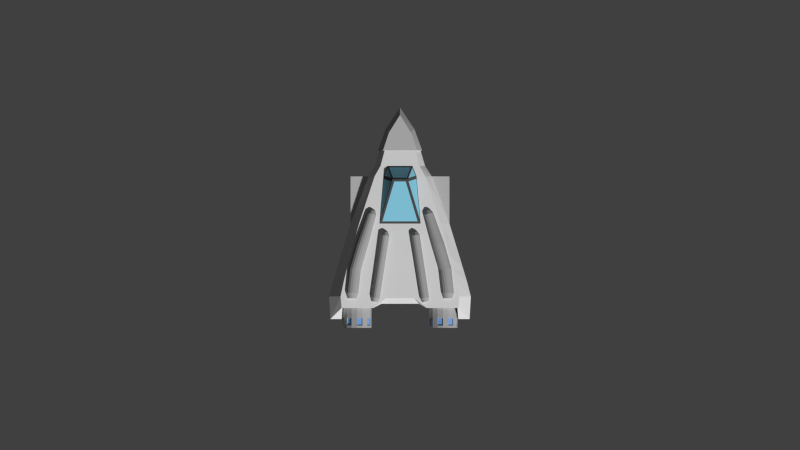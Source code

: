 # Source: missile_ship.blend  (saved by Blender 2.74.0; exported with 4.5.12 LTS)
import bpy
from mathutils import Matrix  # noqa: F401  (used for matrix-valued properties, if any)

bpy.ops.wm.read_factory_settings(use_empty=True)
scene = bpy.context.scene
scene.name = 'Scene'

# ---- collections
col_collection_1 = bpy.data.collections.new('Collection 1'); scene.collection.children.link(col_collection_1)

# ---- materials (node trees are filled in below, after node groups)
mat_accent_001 = bpy.data.materials.new('Accent.001')
mat_accent_001.alpha_threshold = 0.0
mat_accent_001.use_transparent_shadow = False
mat_accent_001.diffuse_color = (0.3844, 0.3844, 0.3844, 1.0)
mat_accent_001.roughness = 0.5
mat_hull = bpy.data.materials.new('Hull')
mat_hull.alpha_threshold = 0.0
mat_hull.use_transparent_shadow = False
mat_hull.diffuse_color = (0.8007, 0.8007, 0.8007, 1.0)
mat_hull.roughness = 0.5
mat_hull.line_color = (0.0, 0.0, 0.0, 1.0)
mat_engines = bpy.data.materials.new('Engines')
mat_engines.alpha_threshold = 0.0
mat_engines.use_transparent_shadow = False
mat_engines.diffuse_color = (0.4109, 0.4109, 0.4109, 1.0)
mat_engines.roughness = 0.5
mat_glow = bpy.data.materials.new('Glow')
mat_glow.alpha_threshold = 0.0
mat_glow.use_transparent_shadow = False
mat_glow.diffuse_color = (0.1878, 0.3953, 0.8, 1.0)
mat_glow.roughness = 0.5
mat_cockpit = bpy.data.materials.new('Cockpit')
mat_cockpit.alpha_threshold = 0.0
mat_cockpit.use_transparent_shadow = False
mat_cockpit.diffuse_color = (0.2558, 0.6259, 0.8, 1.0)
mat_cockpit.roughness = 0.5
mat_accent = bpy.data.materials.new('Accent')
mat_accent.alpha_threshold = 0.0
mat_accent.use_transparent_shadow = False
mat_accent.diffuse_color = (0.5277, 0.5277, 0.5277, 1.0)
mat_accent.roughness = 0.5
mat_cockpitaccent = bpy.data.materials.new('CockpitAccent')
mat_cockpitaccent.alpha_threshold = 0.0
mat_cockpitaccent.use_transparent_shadow = False
mat_cockpitaccent.diffuse_color = (0.08001, 0.08001, 0.08001, 1.0)
mat_cockpitaccent.roughness = 0.5

# ---- material node trees

# ---- world
world_world = bpy.data.worlds.new('World'); scene.world = world_world
world_world.color = (0.05088, 0.05088, 0.05088)
world_world.use_sun_shadow = False
world_world.sun_shadow_jitter_overblur = 0.0
world_world.cycles.sampling_method = 'MANUAL'
world_world.cycles.sample_map_resolution = 256

# ---- cameras
cam_camera = bpy.data.cameras.new('Camera')
cam_camera.type = 'ORTHO'
cam_camera.clip_end = 100.0
cam_camera.lens = 35.0
cam_camera.sensor_width = 32.0
cam_camera.sensor_height = 18.0
cam_camera.ortho_scale = 7.314
cam_camera.dof.focus_distance = 0.0
cam_camera.dof.aperture_fstop = 128.0

# ---- meshes
me_cylinder_003 = bpy.data.meshes.new('Cylinder.003')
me_cylinder_003.from_pydata([(-0.1764, 0.3744, 0.3579), (-0.2253, 0.3705, 0.679), (-0.1607, 0.3699, 0.3603), (-0.2095, 0.366, 0.6813), (-0.1474, 0.3573, 0.3622), (-0.1962, 0.3534, 0.6833), (-0.1385, 0.3386, 0.3634), (-0.1874, 0.3347, 0.6845), (-0.1355, 0.3166, 0.3638), (-0.1843, 0.3127, 0.6848), (-0.1387, 0.2946, 0.3631), (-0.1875, 0.2907, 0.6842), (-0.1476, 0.276, 0.3617), (-0.1965, 0.2721, 0.6827), (-0.161, 0.2636, 0.3595), (-0.2099, 0.2597, 0.6806), (-0.1768, 0.2594, 0.3571), (-0.2256, 0.2555, 0.6782), (-0.1925, 0.2639, 0.3548), (-0.2413, 0.26, 0.6758), (-0.2058, 0.2764, 0.3528), (-0.2546, 0.2725, 0.6739), (-0.2146, 0.2952, 0.3516), (-0.2635, 0.2913, 0.6727), (-0.2177, 0.3172, 0.3513), (-0.2666, 0.3133, 0.6723), (-0.2145, 0.3392, 0.3519), (-0.2634, 0.3353, 0.673), (-0.2055, 0.3578, 0.3534), (-0.2544, 0.3539, 0.6744), (-0.1921, 0.3702, 0.3555), (-0.241, 0.3663, 0.6766), (-0.2194, 0.351, 0.7162), (-0.2307, 0.3542, 0.7145), (-0.2097, 0.3418, 0.7176), (-0.2033, 0.3283, 0.7185), (-0.2011, 0.3123, 0.7188), (-0.2034, 0.2964, 0.7183), (-0.2099, 0.2829, 0.7172), (-0.2196, 0.274, 0.7157), (-0.231, 0.2709, 0.7139), (-0.2424, 0.2742, 0.7122), (-0.252, 0.2833, 0.7108), (-0.2584, 0.2968, 0.7099), (-0.2606, 0.3128, 0.7097), (-0.2583, 0.3287, 0.7102), (-0.2518, 0.3422, 0.7112), (-0.2421, 0.3511, 0.7128), (-0.1381, 0.3775, 0.1063), (-0.1224, 0.373, 0.1087), (-0.1091, 0.3604, 0.1106), (-0.1002, 0.3417, 0.1119), (-0.09717, 0.3196, 0.1122), (-0.1004, 0.2976, 0.1116), (-0.1093, 0.279, 0.1101), (-0.1227, 0.2667, 0.108), (-0.1385, 0.2624, 0.1055), (-0.1542, 0.2669, 0.1032), (-0.1675, 0.2795, 0.1012), (-0.1763, 0.2982, 0.09999), (-0.1794, 0.3203, 0.09967), (-0.1762, 0.3423, 0.1003), (-0.1672, 0.3609, 0.1018), (-0.1538, 0.3732, 0.1039), (-0.1336, 0.3567, 0.0764), (-0.1237, 0.3539, 0.07789), (-0.1153, 0.3459, 0.07912), (-0.1097, 0.3341, 0.0799), (-0.1077, 0.3201, 0.08011), (-0.1098, 0.3062, 0.07971), (-0.1154, 0.2944, 0.07877), (-0.1239, 0.2866, 0.07743), (-0.1339, 0.2839, 0.0759), (-0.1438, 0.2867, 0.0744), (-0.1522, 0.2947, 0.07317), (-0.1578, 0.3066, 0.07239), (-0.1598, 0.3205, 0.07219), (-0.1577, 0.3344, 0.07259), (-0.1521, 0.3462, 0.07352), (-0.1436, 0.354, 0.07486)], [], [(0, 1, 3, 2), (2, 3, 5, 4), (4, 5, 7, 6), (6, 7, 9, 8), (8, 9, 11, 10), (10, 11, 13, 12), (12, 13, 15, 14), (14, 15, 17, 16), (16, 17, 19, 18), (18, 19, 21, 20), (20, 21, 23, 22), (22, 23, 25, 24), (24, 25, 27, 26), (26, 27, 29, 28), (5, 3, 32, 34), (30, 31, 1, 0), (28, 29, 31, 30), (10, 12, 54, 53), (32, 33, 47, 46, 45, 44, 43, 42, 41, 40, 39, 38, 37, 36, 35, 34), (27, 25, 44, 45), (11, 9, 36, 37), (1, 31, 47, 33), (3, 1, 33, 32), (17, 15, 39, 40), (23, 21, 42, 43), (7, 5, 34, 35), (29, 27, 45, 46), (13, 11, 37, 38), (19, 17, 40, 41), (25, 23, 43, 44), (9, 7, 35, 36), (31, 29, 46, 47), (15, 13, 38, 39), (21, 19, 41, 42), (50, 51, 67, 66), (16, 18, 57, 56), (22, 24, 60, 59), (6, 8, 52, 51), (28, 30, 63, 62), (12, 14, 55, 54), (18, 20, 58, 57), (2, 4, 50, 49), (24, 26, 61, 60), (8, 10, 53, 52), (30, 0, 48, 63), (0, 2, 49, 48), (14, 16, 56, 55), (20, 22, 59, 58), (4, 6, 51, 50), (26, 28, 62, 61), (64, 65, 66, 67, 68, 69, 70, 71, 72, 73, 74, 75, 76, 77, 78, 79), (61, 62, 78, 77), (48, 49, 65, 64), (59, 60, 76, 75), (57, 58, 74, 73), (55, 56, 72, 71), (53, 54, 70, 69), (51, 52, 68, 67), (62, 63, 79, 78), (49, 50, 66, 65), (60, 61, 77, 76), (58, 59, 75, 74), (56, 57, 73, 72), (54, 55, 71, 70), (52, 53, 69, 68), (63, 48, 64, 79)])
me_cylinder_003.materials.append(mat_accent_001)
me_cylinder_003.use_remesh_preserve_volume = False
me_cylinder_003.use_remesh_preserve_attributes = False
me_cylinder_003.use_mirror_vertex_groups = False
me_cylinder_003.update()
me_cylinder_002 = bpy.data.meshes.new('Cylinder.002')
me_cylinder_002.from_pydata([(-0.3478, 0.3764, 0.1895), (-0.4371, 0.3725, 0.6334), (-0.3261, 0.3719, 0.1927), (-0.4151, 0.368, 0.6333), (-0.3077, 0.3594, 0.1954), (-0.3965, 0.3554, 0.6331), (-0.2954, 0.3406, 0.1971), (-0.3841, 0.3367, 0.6329), (-0.2912, 0.3186, 0.1976), (-0.3799, 0.3147, 0.6327), (-0.2956, 0.2966, 0.1967), (-0.3844, 0.2927, 0.6325), (-0.3081, 0.278, 0.1947), (-0.397, 0.2741, 0.6324), (-0.3266, 0.2656, 0.1917), (-0.4157, 0.2617, 0.6324), (-0.3484, 0.2614, 0.1884), (-0.4378, 0.2575, 0.6324), (-0.3701, 0.2659, 0.1851), (-0.4598, 0.262, 0.6326), (-0.3885, 0.2784, 0.1824), (-0.4783, 0.2745, 0.6328), (-0.4008, 0.2972, 0.1807), (-0.4907, 0.2933, 0.633), (-0.405, 0.3192, 0.1803), (-0.495, 0.3153, 0.6332), (-0.4006, 0.3412, 0.1811), (-0.4905, 0.3373, 0.6333), (-0.3882, 0.3598, 0.1832), (-0.4779, 0.3559, 0.6335), (-0.3696, 0.3722, 0.1861), (-0.4591, 0.3683, 0.6335), (-0.4211, 0.353, 0.6831), (-0.437, 0.3562, 0.6832), (-0.4076, 0.3438, 0.683), (-0.3986, 0.3303, 0.6828), (-0.3956, 0.3143, 0.6827), (-0.3988, 0.2984, 0.6826), (-0.4079, 0.2849, 0.6825), (-0.4215, 0.276, 0.6824), (-0.4375, 0.2729, 0.6825), (-0.4534, 0.2762, 0.6826), (-0.4668, 0.2853, 0.6827), (-0.4758, 0.2988, 0.6829), (-0.4789, 0.3148, 0.683), (-0.4756, 0.3307, 0.6831), (-0.4665, 0.3442, 0.6832), (-0.4529, 0.3531, 0.6832), (-0.2598, 0.3661, -0.09014), (-0.2436, 0.3626, -0.08578), (-0.2298, 0.353, -0.08215), (-0.2206, 0.3386, -0.0798), (-0.2174, 0.3217, -0.0791), (-0.2207, 0.3049, -0.08014), (-0.23, 0.2907, -0.08277), (-0.2438, 0.2812, -0.08659), (-0.2601, 0.2779, -0.09102), (-0.2764, 0.2814, -0.09538), (-0.2902, 0.291, -0.09901), (-0.2994, 0.3054, -0.1014), (-0.3025, 0.3223, -0.1021), (-0.2993, 0.3391, -0.101), (-0.29, 0.3533, -0.09839), (-0.2761, 0.3628, -0.09457), (-0.2516, 0.3502, -0.1211), (-0.2413, 0.348, -0.1184), (-0.2326, 0.3419, -0.1161), (-0.2268, 0.3328, -0.1146), (-0.2247, 0.3221, -0.1141), (-0.2268, 0.3114, -0.1148), (-0.2327, 0.3024, -0.1165), (-0.2415, 0.2964, -0.1189), (-0.2518, 0.2944, -0.1217), (-0.2621, 0.2966, -0.1244), (-0.2708, 0.3027, -0.1267), (-0.2766, 0.3118, -0.1282), (-0.2786, 0.3224, -0.1287), (-0.2765, 0.3331, -0.128), (-0.2707, 0.3421, -0.1263), (-0.2619, 0.3481, -0.1239), (-0.4135, 0.3745, 0.4163), (-0.3917, 0.37, 0.4196), (-0.3733, 0.3574, 0.4223), (-0.3611, 0.3387, 0.424), (-0.3569, 0.3166, 0.4244), (-0.3613, 0.2946, 0.4235), (-0.3737, 0.276, 0.4215), (-0.3922, 0.2637, 0.4186), (-0.414, 0.2594, 0.4152), (-0.4358, 0.2639, 0.4119), (-0.4542, 0.2765, 0.4092), (-0.4664, 0.2952, 0.4075), (-0.4706, 0.3173, 0.4071), (-0.4662, 0.3393, 0.408), (-0.4538, 0.3579, 0.41), (-0.4353, 0.3702, 0.4129)], [], [(80, 1, 3, 81), (81, 3, 5, 82), (82, 5, 7, 83), (83, 7, 9, 84), (84, 9, 11, 85), (85, 11, 13, 86), (86, 13, 15, 87), (87, 15, 17, 88), (88, 17, 19, 89), (89, 19, 21, 90), (90, 21, 23, 91), (91, 23, 25, 92), (92, 25, 27, 93), (93, 27, 29, 94), (5, 3, 32, 34), (95, 31, 1, 80), (94, 29, 31, 95), (10, 12, 54, 53), (32, 33, 47, 46, 45, 44, 43, 42, 41, 40, 39, 38, 37, 36, 35, 34), (27, 25, 44, 45), (11, 9, 36, 37), (1, 31, 47, 33), (3, 1, 33, 32), (17, 15, 39, 40), (23, 21, 42, 43), (7, 5, 34, 35), (29, 27, 45, 46), (13, 11, 37, 38), (19, 17, 40, 41), (25, 23, 43, 44), (9, 7, 35, 36), (31, 29, 46, 47), (15, 13, 38, 39), (21, 19, 41, 42), (50, 51, 67, 66), (16, 18, 57, 56), (22, 24, 60, 59), (6, 8, 52, 51), (28, 30, 63, 62), (12, 14, 55, 54), (18, 20, 58, 57), (2, 4, 50, 49), (24, 26, 61, 60), (8, 10, 53, 52), (30, 0, 48, 63), (0, 2, 49, 48), (14, 16, 56, 55), (20, 22, 59, 58), (4, 6, 51, 50), (26, 28, 62, 61), (64, 65, 66, 67, 68, 69, 70, 71, 72, 73, 74, 75, 76, 77, 78, 79), (61, 62, 78, 77), (48, 49, 65, 64), (59, 60, 76, 75), (57, 58, 74, 73), (55, 56, 72, 71), (53, 54, 70, 69), (51, 52, 68, 67), (62, 63, 79, 78), (49, 50, 66, 65), (60, 61, 77, 76), (58, 59, 75, 74), (56, 57, 73, 72), (54, 55, 71, 70), (52, 53, 69, 68), (63, 48, 64, 79), (28, 94, 95, 30), (30, 95, 80, 0), (26, 93, 94, 28), (24, 92, 93, 26), (22, 91, 92, 24), (20, 90, 91, 22), (18, 89, 90, 20), (16, 88, 89, 18), (14, 87, 88, 16), (12, 86, 87, 14), (10, 85, 86, 12), (8, 84, 85, 10), (6, 83, 84, 8), (4, 82, 83, 6), (2, 81, 82, 4), (0, 80, 81, 2)])
me_cylinder_002.materials.append(mat_accent_001)
me_cylinder_002.use_remesh_preserve_volume = False
me_cylinder_002.use_remesh_preserve_attributes = False
me_cylinder_002.use_mirror_vertex_groups = False
me_cylinder_002.update()
me_cube_001 = bpy.data.meshes.new('Cube.001')
me_cube_001.from_pydata([(-0.4428, -0.6741, -0.02458), (-0.4428, -0.9402, -0.02458), (-0.4859, -0.6741, 0.00425), (-0.4859, -0.9402, 0.00425), (-0.5148, -0.6741, 0.0474), (-0.5148, -0.9402, 0.0474), (-0.5249, -0.6741, 0.0983), (-0.5249, -0.9402, 0.0983), (-0.5148, -0.6741, 0.1492), (-0.5148, -0.9402, 0.1492), (-0.4859, -0.6741, 0.1924), (-0.4859, -0.9402, 0.1924), (-0.4428, -0.6741, 0.2212), (-0.4428, -0.9402, 0.2212), (-0.3929, -0.9402, 0.2313), (-0.3929, -0.6741, 0.2313), (-0.3929, -0.6741, -0.03471), (-0.3929, -0.9402, -0.03471), (-0.343, -0.6741, -0.02458), (-0.343, -0.9402, -0.02458), (-0.2998, -0.6741, 0.00425), (-0.2998, -0.9402, 0.00425), (-0.271, -0.6741, 0.0474), (-0.271, -0.9402, 0.0474), (-0.2608, -0.6741, 0.0983), (-0.2608, -0.9402, 0.0983), (-0.271, -0.6741, 0.1492), (-0.271, -0.9402, 0.1492), (-0.2998, -0.6741, 0.1924), (-0.2998, -0.9402, 0.1924), (-0.343, -0.6741, 0.2212), (-0.343, -0.9402, 0.2212), (-0.4859, -0.9196, 0.00425), (-0.4428, -0.9196, -0.02458), (-0.3929, -0.9196, -0.03471), (-0.3929, -0.9196, 0.2313), (-0.5148, -0.9196, 0.0474), (-0.5249, -0.9196, 0.0983), (-0.5148, -0.9196, 0.1492), (-0.4859, -0.9196, 0.1924), (-0.4428, -0.9196, 0.2212), (-0.2998, -0.9196, 0.00425), (-0.343, -0.9196, -0.02458), (-0.271, -0.9196, 0.0474), (-0.2608, -0.9196, 0.0983), (-0.271, -0.9196, 0.1492), (-0.2998, -0.9196, 0.1924), (-0.343, -0.9196, 0.2212), (-0.4859, -0.8496, 0.00425), (-0.4428, -0.8496, -0.02458), (-0.3929, -0.8496, -0.03471), (-0.5148, -0.8496, 0.0474), (-0.5249, -0.8496, 0.0983), (-0.5148, -0.8496, 0.1492), (-0.4859, -0.8496, 0.1924), (-0.4428, -0.8496, 0.2212), (-0.2998, -0.8496, 0.00425), (-0.343, -0.8496, -0.02458), (-0.271, -0.8496, 0.0474), (-0.2608, -0.8496, 0.0983), (-0.271, -0.8496, 0.1492), (-0.2998, -0.8496, 0.1924), (-0.343, -0.8496, 0.2212), (-0.3929, -0.8496, 0.2313), (-0.3929, -0.8524, 0.2206), (-0.3929, -0.9168, 0.2206), (-0.347, -0.9168, 0.2113), (-0.3073, -0.9168, 0.0118), (-0.347, -0.9168, -0.01472), (-0.2714, -0.9168, 0.0983), (-0.2808, -0.9168, 0.05149), (-0.3073, -0.9168, 0.1848), (-0.2808, -0.9168, 0.1451), (-0.4785, -0.9168, 0.1848), (-0.4388, -0.9168, 0.2113), (-0.3929, -0.9168, -0.02403), (-0.4388, -0.9168, -0.01472), (-0.4785, -0.9168, 0.0118), (-0.505, -0.9168, 0.05149), (-0.5143, -0.9168, 0.0983), (-0.505, -0.9168, 0.1451), (-0.4785, -0.8524, 0.0118), (-0.4388, -0.8524, -0.01472), (-0.3929, -0.8524, -0.02403), (-0.505, -0.8524, 0.05149), (-0.5143, -0.8524, 0.0983), (-0.505, -0.8524, 0.1451), (-0.4785, -0.8524, 0.1848), (-0.4388, -0.8524, 0.2113), (-0.3073, -0.8524, 0.0118), (-0.347, -0.8524, -0.01472), (-0.2808, -0.8524, 0.05149), (-0.2714, -0.8524, 0.0983), (-0.2808, -0.8524, 0.1451), (-0.3073, -0.8524, 0.1848), (-0.347, -0.8524, 0.2113)], [], [(38, 9, 11, 39), (37, 7, 9, 38), (36, 5, 7, 37), (32, 3, 5, 36), (33, 1, 3, 32), (34, 17, 1, 33), (39, 11, 13, 40), (40, 13, 14, 35), (3, 1, 17, 14, 13, 11, 9, 7, 5), (2, 4, 6, 8, 10, 12, 15, 16, 0), (45, 46, 29, 27), (44, 45, 27, 25), (43, 44, 25, 23), (41, 43, 23, 21), (42, 41, 21, 19), (34, 42, 19, 17), (46, 47, 31, 29), (47, 35, 14, 31), (21, 23, 25, 27, 29, 31, 14, 17, 19), (20, 18, 16, 15, 30, 28, 26, 24, 22), (52, 37, 79, 85), (61, 62, 47, 46), (50, 57, 42, 34), (39, 40, 74, 73), (56, 58, 43, 41), (63, 35, 65, 64), (59, 60, 45, 44), (58, 59, 92, 91), (55, 40, 35, 63), (54, 39, 73, 87), (35, 47, 66, 65), (49, 33, 32, 48), (53, 52, 85, 86), (51, 36, 37, 52), (57, 56, 89, 90), (53, 38, 39, 54), (8, 53, 54, 10), (6, 52, 53, 8), (4, 51, 52, 6), (2, 48, 51, 4), (0, 49, 48, 2), (16, 50, 49, 0), (10, 54, 55, 12), (12, 55, 63, 15), (26, 28, 61, 60), (24, 26, 60, 59), (22, 24, 59, 58), (20, 22, 58, 56), (18, 20, 56, 57), (16, 18, 57, 50), (28, 30, 62, 61), (30, 15, 63, 62), (95, 64, 65, 66), (90, 89, 67, 68), (91, 92, 69, 70), (93, 94, 71, 72), (87, 73, 74, 88), (83, 75, 76, 82), (81, 77, 78, 84), (85, 79, 80, 86), (60, 61, 94, 93), (61, 46, 71, 94), (46, 45, 72, 71), (50, 34, 75, 83), (55, 54, 87, 88), (59, 44, 69, 92), (44, 43, 70, 69), (48, 32, 77, 81), (62, 63, 64, 95), (42, 57, 90, 68), (41, 42, 68, 67), (37, 38, 80, 79), (40, 55, 88, 74), (32, 36, 78, 77), (34, 33, 76, 75), (38, 53, 86, 80), (47, 62, 95, 66), (36, 51, 84, 78), (45, 60, 93, 72), (33, 49, 82, 76), (49, 50, 83, 82), (43, 58, 91, 70), (51, 48, 81, 84), (56, 41, 67, 89)])
me_cube_001.polygons.foreach_set('material_index', [1, 1, 1, 1, 1, 1, 1, 1, 1, 1, 1, 1, 1, 1, 1, 1, 1, 1, 1, 1, 1, 1, 1, 1, 1, 1, 1, 1, 1, 1, 1, 1, 1, 1, 1, 1, 1, 1, 1, 1, 1, 1, 1, 1, 1, 1, 1, 1, 1, 1, 1, 1, 2, 2, 2, 2, 2, 2, 2, 2, 1, 1, 1, 1, 1, 1, 1, 1, 1, 1, 1, 1, 1, 1, 1, 1, 1, 1, 1, 1, 1, 1, 1, 1])
me_cube_001.materials.append(mat_hull)
me_cube_001.materials.append(mat_engines)
me_cube_001.materials.append(mat_glow)
me_cube_001.use_remesh_preserve_volume = False
me_cube_001.use_remesh_preserve_attributes = False
me_cube_001.use_mirror_vertex_groups = False
me_cube_001.update()
me_cube = bpy.data.meshes.new('Cube')
me_cube.from_pydata([(0.0, -0.4265, 0.0), (-0.5337, -0.7716, 0.0), (0.0, -0.5304, 0.3206), (-0.5337, -0.7716, 0.3206), (-0.3738, 0.0, 0.0), (-0.3738, 0.0, 0.3181), (-0.543, -0.666, 0.0), (-0.543, -0.666, 0.3206), (-0.2436, -0.7716, 0.0), (-0.2436, -0.7716, 0.3206), (-0.1278, -0.6815, 0.3206), (-0.1278, -0.6815, 0.0), (-0.1775, 0.5275, 0.0), (-0.1775, 0.5275, 0.3134), (-0.1885, -9.313e-10, 0.3181), (-0.5335, -0.8727, 0.2019), (-0.114, 0.5275, 0.3134), (-0.5256, -0.7716, 0.0), (-0.1102, -0.5304, 0.0), (-0.5141, -0.5303, 0.0), (-0.06747, 0.4058, 0.4188), (-0.6364, -0.8727, 0.08237), (-0.6364, -0.8727, 0.2019), (-0.6475, -0.6666, 0.2019), (-0.6475, -0.6666, 0.08237), (-0.4519, 0.0001605, 0.2152), (-0.4519, 0.0001605, 0.08237), (-0.1711, -0.7328, 0.2019), (-0.1711, -0.7328, 0.08237), (-0.5335, -0.8727, 0.08237), (-0.2289, 0.5276, 0.2107), (-0.2289, 0.5276, 0.08616), (-0.5256, -0.7716, 0.3206), (0.0, -0.6815, 0.3206), (0.0, -0.6815, 0.0), (0.0, -1.863e-09, 0.3181), (0.0, 0.5275, 0.3134), (0.0, 0.4058, 0.4188), (0.0, -0.7328, 0.2019), (0.0, -0.7328, 0.08237), (0.0, 0.0, 0.0), (0.0, 0.5275, 0.0), (-0.5256, -0.7716, 0.1858), (-0.5256, -0.7716, 0.09352), (-0.2436, -0.7716, 0.1858), (-0.2436, -0.7716, 0.09352), (-0.4895, -0.4265, 0.0), (-0.4895, -0.4265, 0.3206), (-0.1388, -0.4265, 0.3206), (-0.5817, -0.4265, 0.08237), (-0.5817, -0.4265, 0.2019), (0.0, -0.4265, 0.3203), (-0.08887, -0.4265, 0.0), (-0.2318, 0.4318, 0.3157), (-0.2318, 0.4318, 0.0), (-0.4519, 0.4308, 0.08237), (-0.4519, 0.4308, 0.2152), (-0.1513, 0.4318, 0.3157), (-0.2904, 0.4319, 0.08426), (-0.2904, 0.4319, 0.2129), (0.0, 0.4318, 0.0), (-0.1404, 0.666, 0.0), (-0.1404, 0.666, 0.3134), (-0.1884, 0.666, 0.08616), (-0.1884, 0.666, 0.2107), (0.0, 0.6659, 0.0), (-0.09683, 0.6659, 0.3134), (0.0, 0.6659, 0.3134), (0.0, 1.061, 0.2159), (0.0, 0.9921, 0.3185), (-0.1541, 0.6709, 0.005137), (0.0, 0.9921, 0.005137), (-0.1541, 0.6709, 0.3185), (0.0, 0.6709, 0.005137), (0.0, 1.061, 0.0913), (-0.2021, 0.6709, 0.0913), (-0.2021, 0.6709, 0.2159), (-0.1106, 0.6709, 0.3185), (0.0, 0.6709, 0.3185), (-0.5141, -0.5303, 0.3206), (-0.1328, -0.5304, 0.3206), (-0.613, -0.5303, 0.08237), (-0.613, -0.5303, 0.2019), (0.0, 0.3852, 0.4137), (-0.05228, 0.3852, 0.4137), (-0.161, 0.02063, 0.3232), (0.0, 0.02063, 0.3232), (0.0, -0.2811, 0.0), (0.0, -0.5303, 0.0), (-0.4554, -0.2797, 0.0), (-0.4554, -0.2797, 0.3201), (-0.15, -0.2805, 0.3201), (-0.5373, -0.2804, 0.08237), (-0.5373, -0.2804, 0.2049), (0.0, -0.2805, 0.3201), (-0.06882, -0.2805, 0.0), (-0.1489, 0.4083, 0.3211), (-0.1804, 0.04303, 0.3231), (-0.078, 0.3863, 0.4083), (-0.06271, 0.4189, 0.4074), (-0.09921, 0.5144, 0.3247), (0.0, 0.5144, 0.3247), (0.0, 0.4189, 0.4074), (-0.07764, 0.4174, 0.4025), (-0.1133, 0.5106, 0.3218), (-0.1418, 0.4372, 0.3236), (-0.07707, 0.8315, 0.005137), (-0.1008, 0.8315, 0.3185), (0.0, 0.8315, 0.005137), (-0.1303, 0.8661, 0.0913), (-0.1303, 0.8661, 0.2159), (-0.05528, 0.8315, 0.3185), (0.0, 0.8315, 0.3185)], [], [(7, 3, 9, 10), (22, 21, 29, 15), (89, 4, 40, 95), (62, 66, 77, 72), (93, 90, 5, 25), (41, 12, 61, 65), (79, 7, 10, 80), (22, 3, 7, 23), (16, 66, 62, 13), (6, 11, 8, 1), (59, 53, 13, 30), (57, 53, 5, 14), (58, 59, 30, 31), (37, 20, 84, 83), (54, 58, 31, 12), (20, 37, 102, 99), (94, 35, 14, 91), (20, 57, 96, 98), (21, 1, 17, 29), (43, 17, 8, 45), (9, 3, 32), (1, 21, 24, 6), (21, 22, 23, 24), (3, 22, 15, 32), (8, 11, 28, 45), (89, 92, 26, 4), (92, 93, 25, 26), (63, 64, 76, 75), (61, 63, 75, 70), (32, 42, 44, 9), (20, 14, 85, 84), (9, 44, 27, 10), (60, 54, 12, 41), (18, 52, 0, 88), (64, 62, 72, 76), (1, 8, 17), (42, 43, 45, 44), (45, 28, 27, 44), (32, 15, 42), (29, 43, 42, 15), (17, 43, 29), (81, 82, 50, 49), (19, 81, 49, 46), (34, 11, 18, 88), (40, 4, 54, 60), (82, 79, 47, 50), (19, 46, 52, 18), (4, 26, 58, 54), (90, 47, 48, 91), (26, 25, 56, 55), (59, 56, 25), (16, 13, 53, 57), (25, 5, 53, 59), (57, 20, 103, 105), (26, 55, 58), (55, 56, 59, 58), (31, 30, 64, 63), (12, 31, 63, 61), (30, 13, 62, 64), (65, 61, 70, 73), (66, 67, 78, 77), (36, 67, 66, 16), (110, 107, 69, 68), (106, 109, 74, 71), (109, 110, 68, 74), (107, 72, 77, 111), (108, 73, 70, 106), (111, 112, 69), (6, 19, 18, 11), (23, 7, 79, 82), (14, 35, 86, 85), (6, 24, 81, 19), (24, 23, 82, 81), (28, 11, 34, 39), (47, 79, 80, 48), (83, 84, 85, 86), (10, 27, 38, 33), (48, 51, 94, 91), (95, 40, 87), (27, 28, 39, 38), (0, 52, 95, 87), (48, 80, 2, 51), (5, 90, 91, 14), (49, 50, 93, 92), (46, 49, 92, 89), (33, 2, 80, 10), (50, 47, 90, 93), (46, 89, 95, 52), (96, 97, 98), (14, 20, 98, 97), (57, 14, 97, 96), (101, 100, 99, 102), (36, 16, 100, 101), (16, 20, 99, 100), (104, 105, 103), (16, 57, 105, 104), (20, 16, 104, 103), (77, 78, 112, 111), (71, 108, 106), (69, 107, 111), (75, 76, 110, 109), (70, 75, 109, 106), (76, 72, 107, 110)])
me_cube.polygons.foreach_set('material_index', [0, 0, 0, 2, 0, 0, 0, 0, 0, 0, 0, 0, 0, 3, 0, 3, 0, 3, 0, 0, 0, 0, 0, 0, 0, 0, 0, 2, 2, 0, 3, 0, 0, 0, 2, 0, 0, 0, 0, 0, 0, 0, 0, 0, 0, 0, 0, 0, 0, 0, 2, 0, 0, 3, 2, 2, 0, 0, 0, 2, 2, 0, 2, 2, 2, 2, 2, 2, 0, 0, 3, 0, 0, 0, 0, 1, 0, 0, 0, 0, 0, 0, 0, 0, 0, 0, 0, 0, 1, 3, 3, 1, 3, 3, 1, 3, 3, 2, 2, 2, 2, 2, 2])
me_cube.materials.append(mat_hull)
me_cube.materials.append(mat_cockpit)
me_cube.materials.append(mat_accent)
me_cube.materials.append(mat_cockpitaccent)
me_cube.use_remesh_preserve_volume = False
me_cube.use_remesh_preserve_attributes = False
me_cube.use_mirror_vertex_groups = False
me_cube.update()

# ---- objects
ob_cylinder_002 = bpy.data.objects.new('Cylinder.002', me_cylinder_003)
ob_cylinder_001 = bpy.data.objects.new('Cylinder.001', me_cylinder_002)
ob_engines = bpy.data.objects.new('Engines', me_cube_001)
ob_cube = bpy.data.objects.new('Cube', me_cube)
ob_camera = bpy.data.objects.new('Camera', cam_camera)

# ---- transforms, parenting, visibility, modifiers, constraints
ob_cylinder_002.location = (0.0, 0.01279, -0.05932)
ob_cylinder_002.rotation_euler = (1.571, -0.0, 0.0)
ob_cylinder_002.lineart.crease_threshold = 0.0
_m = ob_cylinder_002.modifiers.new('Mirror', 'MIRROR')
ob_cylinder_001.location = (0.0, 0.01279, -0.05932)
ob_cylinder_001.rotation_euler = (1.571, -0.0, 0.0)
ob_cylinder_001.lineart.crease_threshold = 0.0
_m = ob_cylinder_001.modifiers.new('Mirror', 'MIRROR')
ob_engines.location = (0.0, 0.0, 0.0)
ob_engines.lock_rotations_4d = False
ob_engines.empty_display_type = 'ARROWS'
ob_engines.lineart.crease_threshold = 0.0
_m = ob_engines.modifiers.new('Mirror', 'MIRROR')
ob_cube.location = (0.0, 0.01279, -0.05932)
ob_cube.lock_rotations_4d = False
ob_cube.empty_display_type = 'ARROWS'
ob_cube.lineart.crease_threshold = 0.0
_m = ob_cube.modifiers.new('Mirror', 'MIRROR')
_m.use_clip = True
ob_camera.location = (0.0, 0.0, 8.213)
ob_camera.lock_rotations_4d = False
ob_camera.empty_display_type = 'ARROWS'
ob_camera.color = (0.0, 0.0, 0.0, 0.0)
ob_camera.display_type = 'WIRE'
ob_camera.lineart.crease_threshold = 0.0

# ---- collection membership
col_collection_1.objects.link(ob_cylinder_002)
col_collection_1.objects.link(ob_cylinder_001)
col_collection_1.objects.link(ob_engines)
col_collection_1.objects.link(ob_cube)
col_collection_1.objects.link(ob_camera)

# ---- scene / render settings (as saved in the file)
scene.camera = ob_camera
scene.frame_start = 1; scene.frame_end = 250; scene.frame_set(1)
scene.render.engine = 'BLENDER_EEVEE_NEXT'
scene.render.resolution_percentage = 50
scene.render.dither_intensity = 0.0
scene.render.film_transparent = True
scene.cycles.use_denoising = False
scene.cycles.samples = 10
scene.cycles.sampling_pattern = 'TABULATED_SOBOL'
scene.cycles.light_sampling_threshold = 0.0
scene.cycles.use_adaptive_sampling = False
scene.cycles.use_light_tree = False
scene.cycles.blur_glossy = 0.0
scene.cycles.pixel_filter_type = 'GAUSSIAN'
scene.cycles.sample_clamp_indirect = 0.0
scene.view_settings.view_transform = 'Standard'
bpy.context.view_layer.update()

# ---- added for rendering (the .blend has no usable light): sun
light_auto_sun = bpy.data.lights.new('AutoSun', 'SUN')
light_auto_sun.energy = 3.0
light_auto_sun.angle = 0.0523599
ob_auto_sun = bpy.data.objects.new('AutoSun', light_auto_sun)
scene.collection.objects.link(ob_auto_sun)
ob_auto_sun.rotation_euler = (0.872665, 0.174533, 0.523599)
bpy.context.view_layer.update()
